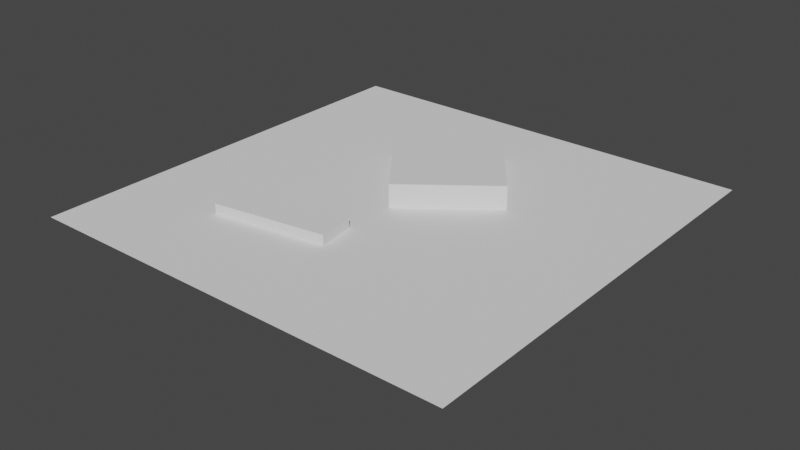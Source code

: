 # Source: Scene_Building.blend  (saved by Blender 3.2.14; exported with 4.5.12 LTS)
import bpy
from mathutils import Matrix  # noqa: F401  (used for matrix-valued properties, if any)

bpy.ops.wm.read_factory_settings(use_empty=True)
scene = bpy.context.scene
scene.name = 'Scene'

# ---- collections
col_collection = bpy.data.collections.new('Collection'); scene.collection.children.link(col_collection)

# ---- world
world_world = bpy.data.worlds.new('World'); scene.world = world_world
world_world.use_nodes = True; world_world.node_tree.nodes.clear()
_N = world_world.node_tree.nodes; _L = world_world.node_tree.links
n0 = _N.new('ShaderNodeOutputWorld'); n0.name = 'World Output'; n0.location = (300, 300)
n1 = _N.new('ShaderNodeBackground'); n1.name = 'Background'; n1.location = (10, 300)
n1.inputs[0].default_value = (0.05088, 0.05088, 0.05088, 1.0)
_L.new(n1.outputs[0], n0.inputs[0])
n0.is_active_output = True
world_world.color = (0.05088, 0.05088, 0.05088)
world_world.use_sun_shadow = False
world_world.sun_shadow_jitter_overblur = 0.0

# ---- meshes
me_plane = bpy.data.meshes.new('Plane')
me_plane.from_pydata([(-1.0, -1.0, 0.0), (1.0, -1.0, 0.0), (-1.0, 1.0, 0.0), (1.0, 1.0, 0.0)], [], [(0, 1, 3, 2)])
_uv = me_plane.uv_layers.new(name='UVMap')
_uv.uv.foreach_set('vector', [0.0, 0.0, 1.0, 0.0, 1.0, 1.0, 0.0, 1.0])
me_plane.update()
me_cube_001 = bpy.data.meshes.new('Cube.001')
me_cube_001.from_pydata([(-1.04, -1.124, -0.09494), (-1.04, -1.124, 0.09494), (-1.095, -0.7652, -0.09494), (-1.095, -0.7652, 0.09494), (0.02485, -0.9629, -0.09494), (0.02485, -0.9629, 0.09494), (-0.02945, -0.6041, -0.09494), (-0.02945, -0.6041, 0.09494)], [], [(0, 1, 3, 2), (2, 3, 7, 6), (6, 7, 5, 4), (4, 5, 1, 0), (2, 6, 4, 0), (7, 3, 1, 5)])
_uv = me_cube_001.uv_layers.new(name='UVMap')
_uv.uv.foreach_set('vector', [0.375, 0.0, 0.625, 0.0, 0.625, 0.25, 0.375, 0.25, 0.375, 0.25, 0.625, 0.25, 0.625, 0.5, 0.375, 0.5, 0.375, 0.5, 0.625, 0.5, 0.625, 0.75, 0.375, 0.75, 0.375, 0.75, 0.625, 0.75, 0.625, 1.0, 0.375, 1.0, 0.125, 0.5, 0.375, 0.5, 0.375, 0.75, 0.125, 0.75, 0.625, 0.5, 0.875, 0.5, 0.875, 0.75, 0.625, 0.75])
me_cube_001.update()
me_cube_002 = bpy.data.meshes.new('Cube.002')
me_cube_002.from_pydata([(-1.0, -1.0, -1.0), (-1.0, -1.0, 1.0), (-1.0, 1.0, -1.0), (-1.0, 1.0, 1.0), (1.0, -1.0, -1.0), (1.0, -1.0, 1.0), (1.0, 1.0, -1.0), (1.0, 1.0, 1.0)], [], [(0, 1, 3, 2), (2, 3, 7, 6), (6, 7, 5, 4), (4, 5, 1, 0), (2, 6, 4, 0), (7, 3, 1, 5)])
_uv = me_cube_002.uv_layers.new(name='UVMap')
_uv.uv.foreach_set('vector', [0.375, 0.0, 0.625, 0.0, 0.625, 0.25, 0.375, 0.25, 0.375, 0.25, 0.625, 0.25, 0.625, 0.5, 0.375, 0.5, 0.375, 0.5, 0.625, 0.5, 0.625, 0.75, 0.375, 0.75, 0.375, 0.75, 0.625, 0.75, 0.625, 1.0, 0.375, 1.0, 0.125, 0.5, 0.375, 0.5, 0.375, 0.75, 0.125, 0.75, 0.625, 0.5, 0.875, 0.5, 0.875, 0.75, 0.625, 0.75])
me_cube_002.update()

# ---- objects
ob_empty = bpy.data.objects.new('Empty', None)
ob_plane = bpy.data.objects.new('Plane', me_plane)
ob_cube = bpy.data.objects.new('Cube', me_cube_001)
ob_cube_001 = bpy.data.objects.new('Cube.001', me_cube_002)

# ---- transforms, parenting, visibility, modifiers, constraints
ob_empty.location = (0.0, 0.0, 0.368)
ob_empty.empty_display_type = 'IMAGE'
ob_empty.empty_display_size = 5.0
ob_plane.location = (0.0, 0.0, 0.0)
ob_plane.scale = (-2.033, -2.033, -2.033)
ob_cube.location = (0.0, 0.0, 0.0)
ob_cube_001.location = (0.05013, 0.5925, -0.2052)
ob_cube_001.rotation_euler = (0.0, -0.0, 0.6539)
ob_cube_001.scale = (0.4896, 0.5309, 0.4241)

# ---- collection membership
col_collection.objects.link(ob_empty)
col_collection.objects.link(ob_plane)
col_collection.objects.link(ob_cube)
col_collection.objects.link(ob_cube_001)

# ---- scene / render settings (as saved in the file)
scene.frame_start = 1; scene.frame_end = 250; scene.frame_set(1)
scene.render.engine = 'BLENDER_EEVEE_NEXT'
scene.cycles.sampling_pattern = 'TABULATED_SOBOL'
scene.cycles.use_light_tree = False
scene.view_settings.view_transform = 'Filmic'
bpy.context.view_layer.update()

# ---- added for rendering (the .blend has no active camera and no usable light): camera, sun
cam_auto = bpy.data.cameras.new('AutoCamera')
cam_auto.lens = 50.0
cam_auto.sensor_width = 36.0
cam_auto.clip_end = 1000.0
ob_auto_camera = bpy.data.objects.new('AutoCamera', cam_auto)
scene.collection.objects.link(ob_auto_camera)
ob_auto_camera.location = (5.37666, -6.45199, 4.09613)
ob_auto_camera.rotation_euler = (1.09748, -7.21219e-08, 0.694738)
scene.camera = ob_auto_camera
light_auto_sun = bpy.data.lights.new('AutoSun', 'SUN')
light_auto_sun.energy = 3.0
light_auto_sun.angle = 0.0523599
ob_auto_sun = bpy.data.objects.new('AutoSun', light_auto_sun)
scene.collection.objects.link(ob_auto_sun)
ob_auto_sun.rotation_euler = (0.872665, 0.174533, 0.523599)
bpy.context.view_layer.update()
